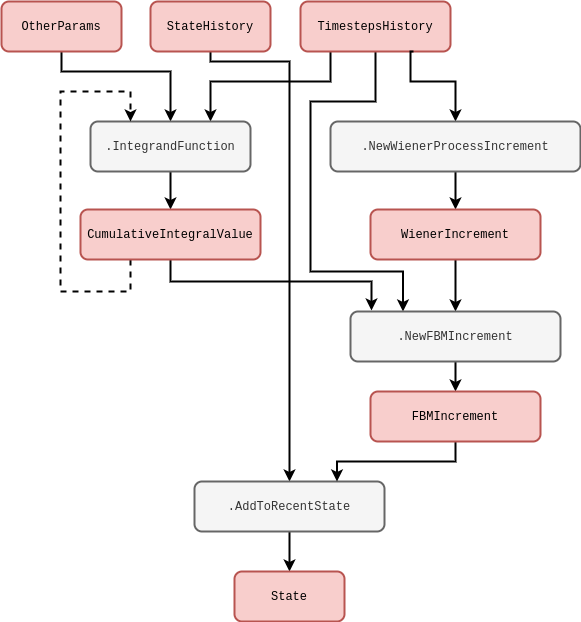

The diagram above was exported from draw.io. Its source (the exported page's mxGraphModel, read from the mxfile embedded in the PNG):
<mxGraphModel dx="884" dy="591" grid="1" gridSize="10" guides="1" tooltips="1" connect="1" arrows="1" fold="1" page="1" pageScale="1" pageWidth="827" pageHeight="1169" math="1" shadow="0">
  <root>
    <mxCell id="0" />
    <mxCell id="1" parent="0" />
    <mxCell id="b2P6LCtpwVawrqdZLcjj-4" style="edgeStyle=orthogonalEdgeStyle;rounded=0;orthogonalLoop=1;jettySize=auto;html=1;strokeWidth=2;" parent="1" source="ezgFYjUXP2oFUSZllwm2-3" target="b2P6LCtpwVawrqdZLcjj-3" edge="1">
      <mxGeometry relative="1" as="geometry">
        <Array as="points">
          <mxPoint x="240" y="90" />
          <mxPoint x="319" y="90" />
        </Array>
      </mxGeometry>
    </mxCell>
    <mxCell id="ezgFYjUXP2oFUSZllwm2-3" value="&lt;font face=&quot;Courier New&quot;&gt;StateHistory&lt;/font&gt;" style="rounded=1;whiteSpace=wrap;html=1;strokeWidth=2;fillColor=#f8cecc;strokeColor=#b85450;" parent="1" vertex="1">
      <mxGeometry x="180" y="30" width="120" height="50" as="geometry" />
    </mxCell>
    <mxCell id="H8t2dFvphQw1VpLZnqAp-8" style="edgeStyle=orthogonalEdgeStyle;rounded=0;orthogonalLoop=1;jettySize=auto;html=1;entryX=0.75;entryY=0;entryDx=0;entryDy=0;strokeWidth=2;" parent="1" source="ezgFYjUXP2oFUSZllwm2-7" target="ZtugRtJw9pTqG_ntqPd9-1" edge="1">
      <mxGeometry relative="1" as="geometry">
        <Array as="points">
          <mxPoint x="360" y="110" />
          <mxPoint x="240" y="110" />
        </Array>
      </mxGeometry>
    </mxCell>
    <mxCell id="mKwiDEgE6ZHsFSeCgIvW-1" style="edgeStyle=orthogonalEdgeStyle;rounded=0;orthogonalLoop=1;jettySize=auto;html=1;entryX=0.25;entryY=0;entryDx=0;entryDy=0;strokeWidth=2;exitX=0.5;exitY=1;exitDx=0;exitDy=0;" parent="1" source="ezgFYjUXP2oFUSZllwm2-7" target="b2P6LCtpwVawrqdZLcjj-1" edge="1">
      <mxGeometry relative="1" as="geometry">
        <Array as="points">
          <mxPoint x="405" y="130" />
          <mxPoint x="340" y="130" />
          <mxPoint x="340" y="300" />
          <mxPoint x="433" y="300" />
        </Array>
      </mxGeometry>
    </mxCell>
    <mxCell id="ezgFYjUXP2oFUSZllwm2-7" value="&lt;font face=&quot;Courier New&quot;&gt;TimestepsHistory&lt;/font&gt;" style="rounded=1;whiteSpace=wrap;html=1;strokeWidth=2;fillColor=#f8cecc;strokeColor=#b85450;" parent="1" vertex="1">
      <mxGeometry x="330" y="30" width="150" height="50" as="geometry" />
    </mxCell>
    <mxCell id="H8t2dFvphQw1VpLZnqAp-9" style="edgeStyle=orthogonalEdgeStyle;rounded=0;orthogonalLoop=1;jettySize=auto;html=1;entryX=0.5;entryY=0;entryDx=0;entryDy=0;strokeWidth=2;" parent="1" source="ezgFYjUXP2oFUSZllwm2-17" target="ZtugRtJw9pTqG_ntqPd9-1" edge="1">
      <mxGeometry relative="1" as="geometry">
        <Array as="points">
          <mxPoint x="91" y="100" />
          <mxPoint x="200" y="100" />
        </Array>
      </mxGeometry>
    </mxCell>
    <mxCell id="ezgFYjUXP2oFUSZllwm2-17" value="&lt;font face=&quot;Courier New&quot;&gt;OtherParams&lt;/font&gt;" style="rounded=1;whiteSpace=wrap;html=1;strokeWidth=2;fillColor=#f8cecc;strokeColor=#b85450;" parent="1" vertex="1">
      <mxGeometry x="31" y="30" width="120" height="50" as="geometry" />
    </mxCell>
    <mxCell id="H8t2dFvphQw1VpLZnqAp-6" value="" style="edgeStyle=orthogonalEdgeStyle;rounded=0;orthogonalLoop=1;jettySize=auto;html=1;strokeWidth=2;" parent="1" source="ZtugRtJw9pTqG_ntqPd9-1" target="H8t2dFvphQw1VpLZnqAp-5" edge="1">
      <mxGeometry relative="1" as="geometry" />
    </mxCell>
    <mxCell id="ZtugRtJw9pTqG_ntqPd9-1" value="&lt;font face=&quot;Courier New&quot;&gt;.IntegrandFunction&lt;/font&gt;" style="rounded=1;whiteSpace=wrap;html=1;strokeWidth=2;fillColor=#f5f5f5;fontColor=#333333;strokeColor=#666666;" parent="1" vertex="1">
      <mxGeometry x="120" y="150" width="160" height="50" as="geometry" />
    </mxCell>
    <mxCell id="H8t2dFvphQw1VpLZnqAp-1" style="edgeStyle=orthogonalEdgeStyle;rounded=0;orthogonalLoop=1;jettySize=auto;html=1;strokeWidth=2;entryX=0.5;entryY=0;entryDx=0;entryDy=0;exitX=0.75;exitY=1;exitDx=0;exitDy=0;" parent="1" target="H8t2dFvphQw1VpLZnqAp-2" edge="1">
      <mxGeometry relative="1" as="geometry">
        <mxPoint x="420" y="100" as="targetPoint" />
        <Array as="points">
          <mxPoint x="440" y="80" />
          <mxPoint x="440" y="110" />
          <mxPoint x="485" y="110" />
        </Array>
        <mxPoint x="443" y="80" as="sourcePoint" />
      </mxGeometry>
    </mxCell>
    <mxCell id="H8t2dFvphQw1VpLZnqAp-4" value="" style="edgeStyle=orthogonalEdgeStyle;rounded=0;orthogonalLoop=1;jettySize=auto;html=1;strokeWidth=2;" parent="1" source="H8t2dFvphQw1VpLZnqAp-2" target="H8t2dFvphQw1VpLZnqAp-3" edge="1">
      <mxGeometry relative="1" as="geometry" />
    </mxCell>
    <mxCell id="H8t2dFvphQw1VpLZnqAp-2" value="&lt;font face=&quot;Courier New&quot;&gt;.NewWienerProcessIncrement&lt;/font&gt;" style="rounded=1;whiteSpace=wrap;html=1;strokeWidth=2;fillColor=#f5f5f5;fontColor=#333333;strokeColor=#666666;" parent="1" vertex="1">
      <mxGeometry x="360" y="150" width="250" height="50" as="geometry" />
    </mxCell>
    <mxCell id="b2P6LCtpwVawrqdZLcjj-5" style="edgeStyle=orthogonalEdgeStyle;rounded=0;orthogonalLoop=1;jettySize=auto;html=1;entryX=0.5;entryY=0;entryDx=0;entryDy=0;strokeWidth=2;" parent="1" source="H8t2dFvphQw1VpLZnqAp-3" target="b2P6LCtpwVawrqdZLcjj-1" edge="1">
      <mxGeometry relative="1" as="geometry" />
    </mxCell>
    <mxCell id="H8t2dFvphQw1VpLZnqAp-3" value="&lt;font face=&quot;Courier New&quot;&gt;WienerIncrement&lt;/font&gt;" style="rounded=1;whiteSpace=wrap;html=1;strokeWidth=2;fillColor=#f8cecc;strokeColor=#b85450;" parent="1" vertex="1">
      <mxGeometry x="400" y="238" width="170" height="50" as="geometry" />
    </mxCell>
    <mxCell id="H8t2dFvphQw1VpLZnqAp-7" style="edgeStyle=orthogonalEdgeStyle;rounded=0;orthogonalLoop=1;jettySize=auto;html=1;entryX=0.25;entryY=0;entryDx=0;entryDy=0;dashed=1;strokeWidth=2;" parent="1" source="H8t2dFvphQw1VpLZnqAp-5" target="ZtugRtJw9pTqG_ntqPd9-1" edge="1">
      <mxGeometry relative="1" as="geometry">
        <Array as="points">
          <mxPoint x="160" y="320" />
          <mxPoint x="90" y="320" />
          <mxPoint x="90" y="120" />
          <mxPoint x="160" y="120" />
        </Array>
      </mxGeometry>
    </mxCell>
    <mxCell id="b2P6LCtpwVawrqdZLcjj-2" style="edgeStyle=orthogonalEdgeStyle;rounded=0;orthogonalLoop=1;jettySize=auto;html=1;entryX=0.1;entryY=-0.02;entryDx=0;entryDy=0;strokeWidth=2;entryPerimeter=0;" parent="1" source="H8t2dFvphQw1VpLZnqAp-5" target="b2P6LCtpwVawrqdZLcjj-1" edge="1">
      <mxGeometry relative="1" as="geometry">
        <Array as="points">
          <mxPoint x="200" y="310" />
          <mxPoint x="401" y="310" />
        </Array>
      </mxGeometry>
    </mxCell>
    <mxCell id="H8t2dFvphQw1VpLZnqAp-5" value="&lt;font face=&quot;Courier New&quot;&gt;CumulativeIntegralValue&lt;/font&gt;" style="rounded=1;whiteSpace=wrap;html=1;strokeWidth=2;fillColor=#f8cecc;strokeColor=#b85450;" parent="1" vertex="1">
      <mxGeometry x="110" y="238" width="180" height="50" as="geometry" />
    </mxCell>
    <mxCell id="mKwiDEgE6ZHsFSeCgIvW-4" value="" style="edgeStyle=orthogonalEdgeStyle;rounded=0;orthogonalLoop=1;jettySize=auto;html=1;strokeWidth=2;" parent="1" source="b2P6LCtpwVawrqdZLcjj-1" target="mKwiDEgE6ZHsFSeCgIvW-2" edge="1">
      <mxGeometry relative="1" as="geometry" />
    </mxCell>
    <mxCell id="b2P6LCtpwVawrqdZLcjj-1" value="&lt;font face=&quot;Courier New&quot;&gt;.NewFBMIncrement&lt;/font&gt;" style="rounded=1;whiteSpace=wrap;html=1;strokeWidth=2;fillColor=#f5f5f5;fontColor=#333333;strokeColor=#666666;" parent="1" vertex="1">
      <mxGeometry x="380" y="340" width="210" height="50" as="geometry" />
    </mxCell>
    <mxCell id="iA0uRSJ5lWfj0NP_qWFE-2" value="" style="edgeStyle=orthogonalEdgeStyle;rounded=0;orthogonalLoop=1;jettySize=auto;html=1;strokeWidth=2;" parent="1" source="b2P6LCtpwVawrqdZLcjj-3" target="iA0uRSJ5lWfj0NP_qWFE-1" edge="1">
      <mxGeometry relative="1" as="geometry" />
    </mxCell>
    <mxCell id="b2P6LCtpwVawrqdZLcjj-3" value="&lt;font face=&quot;Courier New&quot;&gt;.AddToRecentState&lt;/font&gt;" style="rounded=1;whiteSpace=wrap;html=1;strokeWidth=2;fillColor=#f5f5f5;fontColor=#333333;strokeColor=#666666;" parent="1" vertex="1">
      <mxGeometry x="224" y="510" width="190" height="50" as="geometry" />
    </mxCell>
    <mxCell id="mKwiDEgE6ZHsFSeCgIvW-3" style="edgeStyle=orthogonalEdgeStyle;rounded=0;orthogonalLoop=1;jettySize=auto;html=1;entryX=0.75;entryY=0;entryDx=0;entryDy=0;strokeWidth=2;" parent="1" source="mKwiDEgE6ZHsFSeCgIvW-2" target="b2P6LCtpwVawrqdZLcjj-3" edge="1">
      <mxGeometry relative="1" as="geometry">
        <Array as="points">
          <mxPoint x="485" y="490" />
          <mxPoint x="367" y="490" />
        </Array>
      </mxGeometry>
    </mxCell>
    <mxCell id="mKwiDEgE6ZHsFSeCgIvW-2" value="&lt;font face=&quot;Courier New&quot;&gt;FBMIncrement&lt;/font&gt;" style="rounded=1;whiteSpace=wrap;html=1;strokeWidth=2;fillColor=#f8cecc;strokeColor=#b85450;" parent="1" vertex="1">
      <mxGeometry x="400" y="420" width="170" height="50" as="geometry" />
    </mxCell>
    <mxCell id="iA0uRSJ5lWfj0NP_qWFE-1" value="&lt;font face=&quot;Courier New&quot;&gt;State&lt;/font&gt;" style="rounded=1;whiteSpace=wrap;html=1;strokeWidth=2;fillColor=#f8cecc;strokeColor=#b85450;" parent="1" vertex="1">
      <mxGeometry x="264" y="600" width="110" height="50" as="geometry" />
    </mxCell>
  </root>
</mxGraphModel>